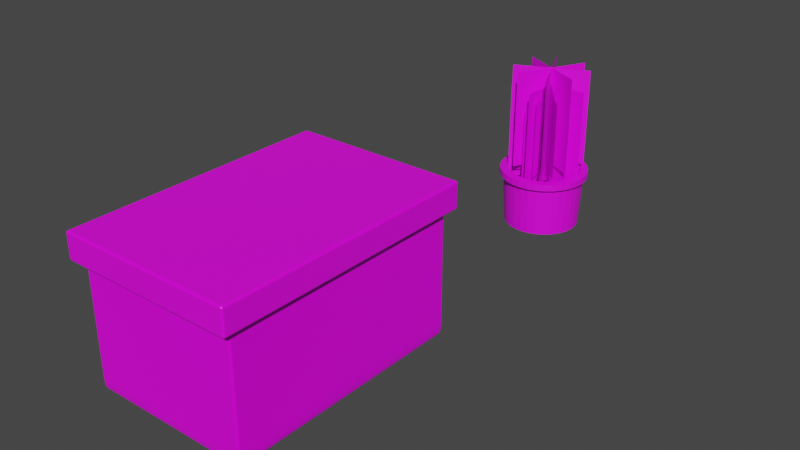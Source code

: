 # Source: Table.blend  (saved by Blender 2.92.15; exported with 4.5.12 LTS)
import bpy
from mathutils import Matrix  # noqa: F401  (used for matrix-valued properties, if any)

bpy.ops.wm.read_factory_settings(use_empty=True)
scene = bpy.context.scene
scene.name = 'Scene'

# ---- collections
col_collection = bpy.data.collections.new('Collection'); scene.collection.children.link(col_collection)

# ---- images (referenced by path relative to the original .blend; pixels are not part of the script)
import os
ASSET_DIR = os.environ.get("B2B_ASSET_DIR", "")  # directory of the original .blend (textures are referenced by path, not embedded)
HERE = os.path.dirname(os.path.abspath(__file__))  # packed textures are extracted next to this script under _unpacked/

def load_image(name, relpath, width, height, colorspace="sRGB"):
    """Load a texture the original file referenced (path relative to the .blend, or extracted next to this script)."""
    p = next((c for c in (os.path.join(HERE, relpath), os.path.join(ASSET_DIR, relpath)) if relpath and os.path.exists(c)), "")
    if p:
        img = bpy.data.images.load(p, check_existing=True)
        img.name = name
    else:  # same state as the original file: an image datablock whose file is absent (Cycles renders it pink)
        img = bpy.data.images.new(name, width, height)
        img.source = "FILE"
        img.filepath = "//" + (relpath or name)
    img.colorspace_settings.name = colorspace
    return img
img_table_jpg = load_image('table.jpg', 'table.jpg', 1024, 1024, 'sRGB')
img_bois_jpg = load_image('bois.jpg', 'bois.jpg', 1024, 1024, 'sRGB')
img_feuille_png = load_image('feuille.png', 'feuille.png', 1024, 1024, 'sRGB')

# ---- materials (node trees are filled in below, after node groups)
mat_material = bpy.data.materials.new('Material')
mat_material.alpha_threshold = 0.0
mat_material.use_transparent_shadow = False
mat_material.line_color = (0.0, 0.0, 0.0, 1.0)
mat_material_001 = bpy.data.materials.new('Material.001')
mat_material_001.alpha_threshold = 0.0
mat_material_001.use_transparent_shadow = False
mat_material_001.line_color = (0.0, 0.0, 0.0, 1.0)
mat_material_002 = bpy.data.materials.new('Material.002')
mat_material_002.surface_render_method = 'BLENDED'
mat_material_002.blend_method = 'BLEND'
mat_material_002.use_transparent_shadow = False
mat_material_003 = bpy.data.materials.new('Material.003')
mat_material_003.use_transparent_shadow = False

# ---- material node trees
mat_material.use_nodes = True; mat_material.node_tree.nodes.clear()
_N = mat_material.node_tree.nodes; _L = mat_material.node_tree.links
n0 = _N.new('ShaderNodeOutputMaterial'); n0.name = 'Material Output'; n0.location = (300, 300)
n1 = _N.new('ShaderNodeBsdfPrincipled'); n1.name = 'Principled BSDF'; n1.location = (10, 300)
n1.distribution = 'GGX'
n1.subsurface_method = 'BURLEY'
n1.inputs[2].default_value = 0.4
n1.inputs[3].default_value = 1.45
n1.inputs[27].default_value = (0.0, 0.0, 0.0, 1.0)
n1.inputs[28].default_value = 1.0
n2 = _N.new('ShaderNodeTexImage'); n2.name = 'Image Texture'; n2.location = (-280, 280)
n2.image = img_table_jpg
_L.new(n1.outputs[0], n0.inputs[0])
_L.new(n2.outputs[0], n1.inputs[0])
n0.is_active_output = True
mat_material_001.use_nodes = True; mat_material_001.node_tree.nodes.clear()
_N = mat_material_001.node_tree.nodes; _L = mat_material_001.node_tree.links
n0 = _N.new('ShaderNodeOutputMaterial'); n0.name = 'Material Output'; n0.location = (300, 300)
n1 = _N.new('ShaderNodeBsdfPrincipled'); n1.name = 'Principled BSDF'; n1.location = (10, 300)
n1.distribution = 'GGX'
n1.subsurface_method = 'BURLEY'
n1.inputs[2].default_value = 0.3541
n1.inputs[3].default_value = 1.45
n1.inputs[13].default_value = 0.3571
n1.inputs[27].default_value = (0.0, 0.0, 0.0, 1.0)
n1.inputs[28].default_value = 1.0
n2 = _N.new('ShaderNodeTexImage'); n2.name = 'Image Texture'; n2.location = (-280, 280)
n2.image = img_bois_jpg
_L.new(n1.outputs[0], n0.inputs[0])
_L.new(n2.outputs[0], n1.inputs[0])
n0.is_active_output = True
mat_material_002.use_nodes = True; mat_material_002.node_tree.nodes.clear()
_N = mat_material_002.node_tree.nodes; _L = mat_material_002.node_tree.links
n0 = _N.new('ShaderNodeTexImage'); n0.name = 'Image Texture'; n0.location = (-622, 107)
n0.image = img_feuille_png
n1 = _N.new('ShaderNodeBsdfTransparent'); n1.name = 'Transparent BSDF'; n1.location = (-136, 325)
n2 = _N.new('ShaderNodeBsdfPrincipled'); n2.name = 'Principled BSDF'; n2.location = (-40, 146)
n2.distribution = 'GGX'
n2.subsurface_method = 'BURLEY'
n2.inputs[3].default_value = 1.45
n2.inputs[27].default_value = (0.0, 0.0, 0.0, 1.0)
n2.inputs[28].default_value = 1.0
n3 = _N.new('ShaderNodeOutputMaterial'); n3.name = 'Material Output'; n3.location = (519, 216)
n4 = _N.new('ShaderNodeMixShader'); n4.name = 'Mix Shader'; n4.location = (133, 349)
_L.new(n0.outputs[0], n2.inputs[0])
_L.new(n0.outputs[1], n2.inputs[4])
_L.new(n1.outputs[0], n4.inputs[1])
_L.new(n2.outputs[0], n4.inputs[2])
_L.new(n4.outputs[0], n3.inputs[0])
_L.new(n0.outputs[1], n4.inputs[0])
n3.is_active_output = True
mat_material_003.use_nodes = True; mat_material_003.node_tree.nodes.clear()
_N = mat_material_003.node_tree.nodes; _L = mat_material_003.node_tree.links
n0 = _N.new('ShaderNodeBsdfPrincipled'); n0.name = 'Principled BSDF'; n0.location = (10, 300)
n0.distribution = 'GGX'
n0.subsurface_method = 'BURLEY'
n0.inputs[3].default_value = 1.45
n0.inputs[27].default_value = (0.0, 0.0, 0.0, 1.0)
n0.inputs[28].default_value = 1.0
n1 = _N.new('ShaderNodeOutputMaterial'); n1.name = 'Material Output'; n1.location = (300, 300)
n2 = _N.new('ShaderNodeTexImage'); n2.name = 'Image Texture'; n2.location = (-280, 280)
n2.image = img_bois_jpg
_L.new(n0.outputs[0], n1.inputs[0])
_L.new(n2.outputs[0], n0.inputs[0])
n1.is_active_output = True

# ---- world
world_world = bpy.data.worlds.new('World'); scene.world = world_world
world_world.use_nodes = True; world_world.node_tree.nodes.clear()
_N = world_world.node_tree.nodes; _L = world_world.node_tree.links
n0 = _N.new('ShaderNodeOutputWorld'); n0.name = 'World Output'; n0.location = (300, 300)
n1 = _N.new('ShaderNodeBackground'); n1.name = 'Background'; n1.location = (10, 300)
n1.inputs[0].default_value = (0.05088, 0.05088, 0.05088, 1.0)
_L.new(n1.outputs[0], n0.inputs[0])
n0.is_active_output = True
world_world.color = (0.05088, 0.05088, 0.05088)
world_world.use_sun_shadow = False
world_world.sun_shadow_jitter_overblur = 0.0

# ---- meshes
me_cube = bpy.data.meshes.new('Cube')
me_cube.from_pydata([(2.0, 3.0, 0.6), (2.0, 3.0, 0.0), (2.0, -3.0, 0.6), (2.0, -3.0, 0.0), (-2.0, 3.0, 0.6), (-2.0, 3.0, 0.0), (-2.0, -3.0, 0.6), (-2.0, -3.0, 0.0)], [], [(0, 4, 6, 2), (3, 2, 6, 7), (7, 6, 4, 5), (5, 1, 3, 7), (1, 0, 2, 3), (5, 4, 0, 1)])
_uv = me_cube.uv_layers.new(name='UVMap')
_uv.uv.foreach_set('vector', [0.02205, 0.8298, 0.02205, 0.4516, 0.5135, 0.4516, 0.5135, 0.8298, 0.5648, 0.8266, 0.5311, 0.8266, 0.5311, 0.4546, 0.5648, 0.4546, 0.5149, 0.8496, 0.5149, 0.8891, 0.02076, 0.8891, 0.02076, 0.8496, 0.02069, 0.4308, 0.02069, 0.05097, 0.5143, 0.05097, 0.5143, 0.4308, 0.0216, 0.9485, 0.0216, 0.9086, 0.5145, 0.9086, 0.5145, 0.9485, 0.6149, 0.8269, 0.5817, 0.8269, 0.5817, 0.4535, 0.6149, 0.4535])
me_cube.materials.append(mat_material)
me_cube.use_remesh_preserve_volume = False
me_cube.use_remesh_preserve_attributes = False
me_cube.use_mirror_vertex_groups = False
me_cube.update()
me_cube_001 = bpy.data.meshes.new('Cube.001')
me_cube_001.from_pydata([(2.0, 3.0, 0.6), (2.0, 3.0, 0.0), (2.0, -3.0, 0.6), (2.0, -3.0, 0.0), (-2.0, 3.0, 0.6), (-2.0, 3.0, 0.0), (-2.0, -3.0, 0.6), (-2.0, -3.0, 0.0)], [], [(0, 4, 6, 2), (3, 2, 6, 7), (7, 6, 4, 5), (5, 1, 3, 7), (1, 0, 2, 3), (5, 4, 0, 1)])
_uv = me_cube_001.uv_layers.new(name='UVMap')
_uv.uv.foreach_set('vector', [0.9248, 0.8895, 0.9248, 0.8485, 0.9781, 0.8485, 0.9781, 0.8895, 0.9495, 0.8296, 0.5491, 0.8296, 0.5491, 0.4528, 0.9495, 0.4528, 0.5149, 0.05347, 0.5149, 0.4288, 0.02076, 0.4288, 0.02076, 0.05347, 0.5108, 0.9117, 0.5108, 0.9425, 0.02422, 0.9425, 0.02422, 0.9117, 0.0216, 0.8301, 0.0216, 0.4519, 0.5145, 0.4519, 0.5145, 0.8301, 0.9515, 0.4276, 0.55, 0.4276, 0.55, 0.04871, 0.9515, 0.04871])
me_cube_001.materials.append(mat_material_001)
me_cube_001.use_remesh_preserve_volume = False
me_cube_001.use_remesh_preserve_attributes = False
me_cube_001.use_mirror_vertex_groups = False
me_cube_001.update()
me_plane = bpy.data.meshes.new('Plane')
me_plane.from_pydata([(-0.74, -1.0, -1.963e-08), (-0.74, 1.0, 1.314e-07), (-3.336, -1.0, 1.763e-07), (-3.336, 1.0, 3.273e-07), (-0.74, -1.788e-07, 1.0), (-0.74, 1.788e-07, -1.0), (-3.336, -1.788e-07, 1.0), (-3.336, 1.788e-07, -1.0), (-0.74, -0.7857, 0.6187), (-0.74, 0.7857, -0.6187), (-3.336, -0.7857, 0.6187), (-3.336, 0.7857, -0.6187), (-0.74, 0.6187, 0.7857), (-0.74, -0.6187, -0.7857), (-3.336, 0.6187, 0.7857), (-3.336, -0.6187, -0.7857), (-1.19, -0.9054, 0.4247), (-1.19, 0.9054, -0.4247), (-3.786, -0.9054, 0.4247), (-3.786, 0.9054, -0.4247), (-1.19, 0.4247, 0.9054), (-1.19, -0.4247, -0.9054), (-3.786, 0.4247, 0.9054), (-3.786, -0.4247, -0.9054), (-1.19, -0.4486, 0.8938), (-1.19, 0.4486, -0.8937), (-3.786, -0.4486, 0.8938), (-3.786, 0.4486, -0.8937), (-1.19, 0.8937, 0.4486), (-1.19, -0.8937, -0.4486), (-3.786, 0.8937, 0.4486), (-3.786, -0.8937, -0.4486)], [], [(0, 1, 3, 2), (4, 5, 7, 6), (8, 9, 11, 10), (12, 13, 15, 14), (16, 17, 19, 18), (20, 21, 23, 22), (24, 25, 27, 26), (28, 29, 31, 30)])
_uv = me_plane.uv_layers.new(name='UVMap')
_uv.uv.foreach_set('vector', [0.0, 0.0, 1.0, 0.0, 1.0, 1.0, 0.0, 1.0, 0.0, 0.0, 1.0, 0.0, 1.0, 1.0, 0.0, 1.0, 0.0, 0.0, 1.0, 0.0, 1.0, 1.0, 0.0, 1.0, 0.0, 0.0, 1.0, 0.0, 1.0, 1.0, 0.0, 1.0, 0.0, 0.0, 1.0, 0.0, 1.0, 1.0, 0.0, 1.0, 0.0, 0.0, 1.0, 0.0, 1.0, 1.0, 0.0, 1.0, 0.0, 0.0, 1.0, 0.0, 1.0, 1.0, 0.0, 1.0, 0.0, 0.0, 1.0, 0.0, 1.0, 1.0, 0.0, 1.0])
me_plane.materials.append(mat_material_002)
me_plane.use_remesh_fix_poles = True
me_plane.use_remesh_preserve_attributes = False
me_plane.use_mirror_vertex_groups = False
me_plane.update()
me_plane_001 = bpy.data.meshes.new('Plane.001')
me_plane_001.from_pydata([(-0.74, -1.0, -1.963e-08), (-0.74, 1.0, 1.314e-07), (-3.336, -1.0, 1.763e-07), (-3.336, 1.0, 3.273e-07), (-0.74, -1.788e-07, 1.0), (-0.74, 1.788e-07, -1.0), (-3.336, -1.788e-07, 1.0), (-3.336, 1.788e-07, -1.0), (-0.74, -0.7857, 0.6187), (-0.74, 0.7857, -0.6187), (-3.336, -0.7857, 0.6187), (-3.336, 0.7857, -0.6187), (-0.74, 0.6187, 0.7857), (-0.74, -0.6187, -0.7857), (-3.336, 0.6187, 0.7857), (-3.336, -0.6187, -0.7857), (-1.19, -0.9054, 0.4247), (-1.19, 0.9054, -0.4247), (-3.786, -0.9054, 0.4247), (-3.786, 0.9054, -0.4247), (-1.19, 0.4247, 0.9054), (-1.19, -0.4247, -0.9054), (-3.786, 0.4247, 0.9054), (-3.786, -0.4247, -0.9054), (-1.19, -0.4486, 0.8938), (-1.19, 0.4486, -0.8937), (-3.786, -0.4486, 0.8938), (-3.786, 0.4486, -0.8937), (-1.19, 0.8937, 0.4486), (-1.19, -0.8937, -0.4486), (-3.786, 0.8937, 0.4486), (-3.786, -0.8937, -0.4486)], [], [(0, 1, 3, 2), (4, 5, 7, 6), (8, 9, 11, 10), (12, 13, 15, 14), (16, 17, 19, 18), (20, 21, 23, 22), (24, 25, 27, 26), (28, 29, 31, 30)])
_uv = me_plane_001.uv_layers.new(name='UVMap')
_uv.uv.foreach_set('vector', [0.0, 0.0, 1.0, 0.0, 1.0, 1.0, 0.0, 1.0, 0.0, 0.0, 1.0, 0.0, 1.0, 1.0, 0.0, 1.0, 0.0, 0.0, 1.0, 0.0, 1.0, 1.0, 0.0, 1.0, 0.0, 0.0, 1.0, 0.0, 1.0, 1.0, 0.0, 1.0, 0.0, 0.0, 1.0, 0.0, 1.0, 1.0, 0.0, 1.0, 0.0, 0.0, 1.0, 0.0, 1.0, 1.0, 0.0, 1.0, 0.0, 0.0, 1.0, 0.0, 1.0, 1.0, 0.0, 1.0, 0.0, 0.0, 1.0, 0.0, 1.0, 1.0, 0.0, 1.0])
me_plane_001.materials.append(mat_material_002)
me_plane_001.use_remesh_fix_poles = True
me_plane_001.use_remesh_preserve_attributes = False
me_plane_001.use_mirror_vertex_groups = False
me_plane_001.update()
me_cylinder = bpy.data.meshes.new('Cylinder')
me_cylinder.from_pydata([(0.0, 1.0, -1.0), (-9.031e-09, 1.076, 1.0), (0.1951, 0.9808, -1.0), (0.2099, 1.055, 1.0), (0.3827, 0.9239, -1.0), (0.4118, 0.9941, 1.0), (0.5556, 0.8315, -1.0), (0.5978, 0.8947, 1.0), (0.7071, 0.7071, -1.0), (0.7609, 0.7609, 1.0), (0.8315, 0.5556, -1.0), (0.8947, 0.5978, 1.0), (0.9239, 0.3827, -1.0), (0.9941, 0.4118, 1.0), (0.9808, 0.1951, -1.0), (1.055, 0.2099, 1.0), (1.0, 7.55e-08, -1.0), (1.076, 1.538e-07, 1.0), (0.9808, -0.1951, -1.0), (1.055, -0.2099, 1.0), (0.9239, -0.3827, -1.0), (0.9941, -0.4118, 1.0), (0.8315, -0.5556, -1.0), (0.8947, -0.5978, 1.0), (0.7071, -0.7071, -1.0), (0.7609, -0.7609, 1.0), (0.5556, -0.8315, -1.0), (0.5978, -0.8947, 1.0), (0.3827, -0.9239, -1.0), (0.4118, -0.9941, 1.0), (0.1951, -0.9808, -1.0), (0.2099, -1.055, 1.0), (-3.258e-07, -1.0, -1.0), (-3.597e-07, -1.076, 1.0), (-0.1951, -0.9808, -1.0), (-0.2099, -1.055, 1.0), (-0.3827, -0.9239, -1.0), (-0.4118, -0.9941, 1.0), (-0.5556, -0.8315, -1.0), (-0.5978, -0.8947, 1.0), (-0.7071, -0.7071, -1.0), (-0.7609, -0.7609, 1.0), (-0.8315, -0.5556, -1.0), (-0.8947, -0.5978, 1.0), (-0.9239, -0.3827, -1.0), (-0.9941, -0.4118, 1.0), (-0.9808, -0.1951, -1.0), (-1.055, -0.2099, 1.0), (-1.0, 9.656e-07, -1.0), (-1.076, 1.112e-06, 1.0), (-0.9808, 0.1951, -1.0), (-1.055, 0.2099, 1.0), (-0.9239, 0.3827, -1.0), (-0.9941, 0.4118, 1.0), (-0.8315, 0.5556, -1.0), (-0.8947, 0.5978, 1.0), (-0.7071, 0.7071, -1.0), (-0.7609, 0.7609, 1.0), (-0.5556, 0.8315, -1.0), (-0.5978, 0.8947, 1.0), (-0.3827, 0.9239, -1.0), (-0.4118, 0.9941, 1.0), (-0.1951, 0.9808, -1.0), (-0.2099, 1.055, 1.0), (-2.532e-08, 1.175, 1.0), (0.2291, 1.152, 1.0), (0.4495, 1.085, 1.0), (0.6525, 0.9766, 1.0), (0.8305, 0.8305, 1.0), (0.9766, 0.6525, 1.0), (1.085, 0.4495, 1.0), (1.152, 0.2291, 1.0), (1.175, 1.678e-07, 1.0), (1.152, -0.2291, 1.0), (1.085, -0.4495, 1.0), (0.9766, -0.6525, 1.0), (0.8305, -0.8305, 1.0), (0.6525, -0.9766, 1.0), (0.4495, -1.085, 1.0), (0.2291, -1.152, 1.0), (-4.08e-07, -1.175, 1.0), (-0.2291, -1.152, 1.0), (-0.4495, -1.085, 1.0), (-0.6525, -0.9766, 1.0), (-0.8305, -0.8305, 1.0), (-0.9766, -0.6525, 1.0), (-1.085, -0.4495, 1.0), (-1.152, -0.2291, 1.0), (-1.175, 1.213e-06, 1.0), (-1.152, 0.2291, 1.0), (-1.085, 0.4495, 1.0), (-0.9766, 0.6525, 1.0), (-0.8305, 0.8305, 1.0), (-0.6525, 0.9766, 1.0), (-0.4495, 1.085, 1.0), (-0.2291, 1.152, 1.0), (-1.633e-08, 1.175, 1.259), (0.2291, 1.152, 1.259), (0.4495, 1.085, 1.259), (0.6525, 0.9766, 1.259), (0.8305, 0.8305, 1.259), (0.9766, 0.6525, 1.259), (1.085, 0.4495, 1.259), (1.152, 0.2291, 1.259), (1.175, 1.678e-07, 1.259), (1.152, -0.2291, 1.259), (1.085, -0.4495, 1.259), (0.9766, -0.6525, 1.259), (0.8305, -0.8305, 1.259), (0.6525, -0.9766, 1.259), (0.4495, -1.085, 1.259), (0.2291, -1.152, 1.259), (-3.99e-07, -1.175, 1.259), (-0.2291, -1.152, 1.259), (-0.4495, -1.085, 1.259), (-0.6525, -0.9766, 1.259), (-0.8305, -0.8305, 1.259), (-0.9766, -0.6525, 1.259), (-1.085, -0.4495, 1.259), (-1.152, -0.2291, 1.259), (-1.175, 1.213e-06, 1.259), (-1.152, 0.2291, 1.259), (-1.085, 0.4495, 1.259), (-0.9766, 0.6525, 1.259), (-0.8305, 0.8305, 1.259), (-0.6525, 0.9766, 1.259), (-0.4495, 1.085, 1.259), (-0.2291, 1.152, 1.259), (1.207e-08, 0.9457, 1.259), (0.1845, 0.9275, 1.259), (0.3619, 0.8737, 1.259), (0.5254, 0.7863, 1.259), (0.6687, 0.6687, 1.259), (0.7863, 0.5254, 1.259), (0.8737, 0.3619, 1.259), (0.9275, 0.1845, 1.259), (0.9457, -5.064e-08, 1.259), (0.9275, -0.1845, 1.259), (0.8737, -0.3619, 1.259), (0.7863, -0.5254, 1.259), (0.6687, -0.6687, 1.259), (0.5254, -0.7863, 1.259), (0.3619, -0.8737, 1.259), (0.1845, -0.9275, 1.259), (-2.961e-07, -0.9457, 1.259), (-0.1845, -0.9275, 1.259), (-0.3619, -0.8737, 1.259), (-0.5254, -0.7863, 1.259), (-0.6687, -0.6687, 1.259), (-0.7863, -0.5254, 1.259), (-0.8737, -0.3619, 1.259), (-0.9275, -0.1845, 1.259), (-0.9457, 7.911e-07, 1.259), (-0.9275, 0.1845, 1.259), (-0.8737, 0.3619, 1.259), (-0.7863, 0.5254, 1.259), (-0.6687, 0.6687, 1.259), (-0.5254, 0.7863, 1.259), (-0.3619, 0.8737, 1.259), (-0.1845, 0.9275, 1.259), (6.315e-08, 0.9457, 0.3478), (0.1845, 0.9275, 0.3478), (0.3619, 0.8737, 0.3478), (0.5254, 0.7863, 0.3478), (0.6687, 0.6687, 0.3478), (0.7863, 0.5254, 0.3478), (0.8737, 0.3619, 0.3478), (0.9275, 0.1845, 0.3478), (0.9457, -5.064e-08, 0.3478), (0.9275, -0.1845, 0.3478), (0.8737, -0.3619, 0.3478), (0.7863, -0.5254, 0.3478), (0.6687, -0.6687, 0.3478), (0.5254, -0.7863, 0.3478), (0.3619, -0.8737, 0.3478), (0.1845, -0.9275, 0.3478), (-2.45e-07, -0.9457, 0.3478), (-0.1845, -0.9275, 0.3478), (-0.3619, -0.8737, 0.3478), (-0.5254, -0.7863, 0.3478), (-0.6687, -0.6687, 0.3478), (-0.7863, -0.5254, 0.3478), (-0.8737, -0.3619, 0.3478), (-0.9275, -0.1845, 0.3478), (-0.9457, 7.911e-07, 0.3478), (-0.9275, 0.1845, 0.3478), (-0.8737, 0.3619, 0.3478), (-0.7863, 0.5254, 0.3478), (-0.6687, 0.6687, 0.3478), (-0.5254, 0.7863, 0.3478), (-0.3619, 0.8737, 0.3478), (-0.1845, 0.9275, 0.3478)], [], [(0, 1, 3, 2), (2, 3, 5, 4), (4, 5, 7, 6), (6, 7, 9, 8), (8, 9, 11, 10), (10, 11, 13, 12), (12, 13, 15, 14), (14, 15, 17, 16), (16, 17, 19, 18), (18, 19, 21, 20), (20, 21, 23, 22), (22, 23, 25, 24), (24, 25, 27, 26), (26, 27, 29, 28), (28, 29, 31, 30), (30, 31, 33, 32), (32, 33, 35, 34), (34, 35, 37, 36), (36, 37, 39, 38), (38, 39, 41, 40), (40, 41, 43, 42), (42, 43, 45, 44), (44, 45, 47, 46), (46, 47, 49, 48), (48, 49, 51, 50), (50, 51, 53, 52), (52, 53, 55, 54), (54, 55, 57, 56), (56, 57, 59, 58), (58, 59, 61, 60), (9, 7, 67, 68), (60, 61, 63, 62), (62, 63, 1, 0), (0, 2, 4, 6, 8, 10, 12, 14, 16, 18, 20, 22, 24, 26, 28, 30, 32, 34, 36, 38, 40, 42, 44, 46, 48, 50, 52, 54, 56, 58, 60, 62), (87, 86, 118, 119), (27, 25, 76, 77), (45, 43, 85, 86), (63, 61, 94, 95), (19, 17, 72, 73), (37, 35, 81, 82), (55, 53, 90, 91), (11, 9, 68, 69), (29, 27, 77, 78), (47, 45, 86, 87), (3, 1, 64, 65), (1, 63, 95, 64), (21, 19, 73, 74), (39, 37, 82, 83), (57, 55, 91, 92), (13, 11, 69, 70), (31, 29, 78, 79), (49, 47, 87, 88), (5, 3, 65, 66), (23, 21, 74, 75), (41, 39, 83, 84), (59, 57, 92, 93), (15, 13, 70, 71), (33, 31, 79, 80), (51, 49, 88, 89), (7, 5, 66, 67), (25, 23, 75, 76), (43, 41, 84, 85), (61, 59, 93, 94), (17, 15, 71, 72), (35, 33, 80, 81), (53, 51, 89, 90), (122, 121, 153, 154), (74, 73, 105, 106), (88, 87, 119, 120), (75, 74, 106, 107), (89, 88, 120, 121), (76, 75, 107, 108), (90, 89, 121, 122), (77, 76, 108, 109), (91, 90, 122, 123), (78, 77, 109, 110), (65, 64, 96, 97), (92, 91, 123, 124), (79, 78, 110, 111), (66, 65, 97, 98), (93, 92, 124, 125), (80, 79, 111, 112), (67, 66, 98, 99), (94, 93, 125, 126), (81, 80, 112, 113), (68, 67, 99, 100), (95, 94, 126, 127), (82, 81, 113, 114), (69, 68, 100, 101), (64, 95, 127, 96), (83, 82, 114, 115), (70, 69, 101, 102), (84, 83, 115, 116), (71, 70, 102, 103), (85, 84, 116, 117), (72, 71, 103, 104), (86, 85, 117, 118), (73, 72, 104, 105), (157, 156, 188, 189), (109, 108, 140, 141), (123, 122, 154, 155), (110, 109, 141, 142), (97, 96, 128, 129), (124, 123, 155, 156), (111, 110, 142, 143), (98, 97, 129, 130), (125, 124, 156, 157), (112, 111, 143, 144), (99, 98, 130, 131), (126, 125, 157, 158), (113, 112, 144, 145), (100, 99, 131, 132), (127, 126, 158, 159), (114, 113, 145, 146), (101, 100, 132, 133), (96, 127, 159, 128), (115, 114, 146, 147), (102, 101, 133, 134), (116, 115, 147, 148), (103, 102, 134, 135), (117, 116, 148, 149), (104, 103, 135, 136), (118, 117, 149, 150), (105, 104, 136, 137), (119, 118, 150, 151), (106, 105, 137, 138), (120, 119, 151, 152), (107, 106, 138, 139), (121, 120, 152, 153), (108, 107, 139, 140), (161, 160, 191, 190, 189, 188, 187, 186, 185, 184, 183, 182, 181, 180, 179, 178, 177, 176, 175, 174, 173, 172, 171, 170, 169, 168, 167, 166, 165, 164, 163, 162), (144, 143, 175, 176), (131, 130, 162, 163), (158, 157, 189, 190), (145, 144, 176, 177), (132, 131, 163, 164), (159, 158, 190, 191), (146, 145, 177, 178), (133, 132, 164, 165), (128, 159, 191, 160), (147, 146, 178, 179), (134, 133, 165, 166), (148, 147, 179, 180), (135, 134, 166, 167), (149, 148, 180, 181), (136, 135, 167, 168), (150, 149, 181, 182), (137, 136, 168, 169), (151, 150, 182, 183), (138, 137, 169, 170), (152, 151, 183, 184), (139, 138, 170, 171), (153, 152, 184, 185), (140, 139, 171, 172), (154, 153, 185, 186), (141, 140, 172, 173), (155, 154, 186, 187), (142, 141, 173, 174), (129, 128, 160, 161), (156, 155, 187, 188), (143, 142, 174, 175), (130, 129, 161, 162)])
_uv = me_cylinder.uv_layers.new(name='UVMap')
_uv.uv.foreach_set('vector', [0.5114, 0.5318, 0.5114, 0.775, 0.4962, 0.775, 0.4962, 0.5318, 0.4962, 0.5318, 0.4962, 0.775, 0.481, 0.775, 0.481, 0.5318, 0.481, 0.5318, 0.481, 0.775, 0.4658, 0.775, 0.4658, 0.5318, 0.4658, 0.5318, 0.4658, 0.775, 0.4506, 0.775, 0.4506, 0.5318, 0.4506, 0.5318, 0.4506, 0.775, 0.4354, 0.775, 0.4354, 0.5318, 0.4354, 0.5318, 0.4354, 0.775, 0.4202, 0.775, 0.4202, 0.5318, 0.4202, 0.5318, 0.4202, 0.775, 0.405, 0.775, 0.405, 0.5318, 0.405, 0.5318, 0.405, 0.775, 0.3898, 0.775, 0.3898, 0.5318, 0.3898, 0.5318, 0.3898, 0.775, 0.3746, 0.775, 0.3746, 0.5318, 0.3746, 0.5318, 0.3746, 0.775, 0.3594, 0.775, 0.3594, 0.5318, 0.3594, 0.5318, 0.3594, 0.775, 0.3442, 0.775, 0.3442, 0.5318, 0.3442, 0.5318, 0.3442, 0.775, 0.329, 0.775, 0.329, 0.5318, 0.329, 0.5318, 0.329, 0.775, 0.3138, 0.775, 0.3138, 0.5318, 0.3138, 0.5318, 0.3138, 0.775, 0.2986, 0.775, 0.2986, 0.5318, 0.2986, 0.5318, 0.2986, 0.775, 0.2834, 0.775, 0.2834, 0.5318, 0.2834, 0.5318, 0.2834, 0.775, 0.2682, 0.775, 0.2682, 0.5318, 0.2682, 0.5318, 0.2682, 0.775, 0.253, 0.775, 0.253, 0.5318, 0.253, 0.5318, 0.253, 0.775, 0.2378, 0.775, 0.2378, 0.5318, 0.2378, 0.5318, 0.2378, 0.775, 0.2226, 0.775, 0.2226, 0.5318, 0.2226, 0.5318, 0.2226, 0.775, 0.2074, 0.775, 0.2074, 0.5318, 0.2074, 0.5318, 0.2074, 0.775, 0.1922, 0.775, 0.1922, 0.5318, 0.1922, 0.5318, 0.1922, 0.775, 0.177, 0.775, 0.177, 0.5318, 0.177, 0.5318, 0.177, 0.775, 0.1618, 0.775, 0.1618, 0.5318, 0.1618, 0.5318, 0.1618, 0.775, 0.1466, 0.775, 0.1466, 0.5318, 0.1466, 0.5318, 0.1466, 0.775, 0.1314, 0.775, 0.1314, 0.5318, 0.1314, 0.5318, 0.1314, 0.775, 0.1162, 0.775, 0.1162, 0.5318, 0.1162, 0.5318, 0.1162, 0.775, 0.101, 0.775, 0.101, 0.5318, 0.101, 0.5318, 0.101, 0.775, 0.08584, 0.775, 0.08584, 0.5318, 0.08584, 0.5318, 0.08584, 0.775, 0.07064, 0.775, 0.07064, 0.5318, 0.07064, 0.5318, 0.07064, 0.775, 0.05544, 0.775, 0.05544, 0.5318, 0.4506, 0.775, 0.4658, 0.775, 0.4658, 0.775, 0.4506, 0.775, 0.05544, 0.5318, 0.05544, 0.775, 0.04024, 0.775, 0.04024, 0.5318, 0.04024, 0.5318, 0.04024, 0.775, 0.02504, 0.775, 0.02504, 0.5318, 0.7511, 0.3787, 0.7757, 0.3762, 0.7994, 0.3691, 0.8213, 0.3574, 0.8404, 0.3417, 0.8561, 0.3225, 0.8678, 0.3007, 0.875, 0.277, 0.8774, 0.2524, 0.875, 0.2278, 0.8678, 0.2041, 0.8561, 0.1822, 0.8404, 0.1631, 0.8213, 0.1474, 0.7994, 0.1357, 0.7757, 0.1285, 0.7511, 0.1261, 0.7265, 0.1285, 0.7028, 0.1357, 0.681, 0.1474, 0.6618, 0.1631, 0.6461, 0.1822, 0.6345, 0.2041, 0.6273, 0.2278, 0.6248, 0.2524, 0.6273, 0.277, 0.6345, 0.3007, 0.6461, 0.3225, 0.6618, 0.3417, 0.681, 0.3574, 0.7028, 0.3691, 0.7265, 0.3762, 0.1618, 0.775, 0.177, 0.775, 0.177, 0.775, 0.1618, 0.775, 0.3138, 0.775, 0.329, 0.775, 0.329, 0.775, 0.3138, 0.775, 0.177, 0.775, 0.1922, 0.775, 0.1922, 0.775, 0.177, 0.775, 0.04024, 0.775, 0.05544, 0.775, 0.05544, 0.775, 0.04024, 0.775, 0.3746, 0.775, 0.3898, 0.775, 0.3898, 0.775, 0.3746, 0.775, 0.2378, 0.775, 0.253, 0.775, 0.253, 0.775, 0.2378, 0.775, 0.101, 0.775, 0.1162, 0.775, 0.1162, 0.775, 0.101, 0.775, 0.4354, 0.775, 0.4506, 0.775, 0.4506, 0.775, 0.4354, 0.775, 0.2986, 0.775, 0.3138, 0.775, 0.3138, 0.775, 0.2986, 0.775, 0.1618, 0.775, 0.177, 0.775, 0.177, 0.775, 0.1618, 0.775, 0.4962, 0.775, 0.5114, 0.775, 0.5114, 0.775, 0.4962, 0.775, 0.02504, 0.775, 0.04024, 0.775, 0.04024, 0.775, 0.02504, 0.775, 0.3594, 0.775, 0.3746, 0.775, 0.3746, 0.775, 0.3594, 0.775, 0.2226, 0.775, 0.2378, 0.775, 0.2378, 0.775, 0.2226, 0.775, 0.08584, 0.775, 0.101, 0.775, 0.101, 0.775, 0.08584, 0.775, 0.4202, 0.775, 0.4354, 0.775, 0.4354, 0.775, 0.4202, 0.775, 0.2834, 0.775, 0.2986, 0.775, 0.2986, 0.775, 0.2834, 0.775, 0.1466, 0.775, 0.1618, 0.775, 0.1618, 0.775, 0.1466, 0.775, 0.481, 0.775, 0.4962, 0.775, 0.4962, 0.775, 0.481, 0.775, 0.3442, 0.775, 0.3594, 0.775, 0.3594, 0.775, 0.3442, 0.775, 0.2074, 0.775, 0.2226, 0.775, 0.2226, 0.775, 0.2074, 0.775, 0.07064, 0.775, 0.08584, 0.775, 0.08584, 0.775, 0.07064, 0.775, 0.405, 0.775, 0.4202, 0.775, 0.4202, 0.775, 0.405, 0.775, 0.2682, 0.775, 0.2834, 0.775, 0.2834, 0.775, 0.2682, 0.775, 0.1314, 0.775, 0.1466, 0.775, 0.1466, 0.775, 0.1314, 0.775, 0.4658, 0.775, 0.481, 0.775, 0.481, 0.775, 0.4658, 0.775, 0.329, 0.775, 0.3442, 0.775, 0.3442, 0.775, 0.329, 0.775, 0.1922, 0.775, 0.2074, 0.775, 0.2074, 0.775, 0.1922, 0.775, 0.05544, 0.775, 0.07064, 0.775, 0.07064, 0.775, 0.05544, 0.775, 0.3898, 0.775, 0.405, 0.775, 0.405, 0.775, 0.3898, 0.775, 0.253, 0.775, 0.2682, 0.775, 0.2682, 0.775, 0.253, 0.775, 0.1162, 0.775, 0.1314, 0.775, 0.1314, 0.775, 0.1162, 0.775, 0.1162, 0.775, 0.1314, 0.775, 0.1314, 0.775, 0.1162, 0.775, 0.3594, 0.775, 0.3746, 0.775, 0.3746, 0.775, 0.3594, 0.775, 0.1466, 0.775, 0.1618, 0.775, 0.1618, 0.775, 0.1466, 0.775, 0.3442, 0.775, 0.3594, 0.775, 0.3594, 0.775, 0.3442, 0.775, 0.1314, 0.775, 0.1466, 0.775, 0.1466, 0.775, 0.1314, 0.775, 0.329, 0.775, 0.3442, 0.775, 0.3442, 0.775, 0.329, 0.775, 0.1162, 0.775, 0.1314, 0.775, 0.1314, 0.775, 0.1162, 0.775, 0.3138, 0.775, 0.329, 0.775, 0.329, 0.775, 0.3138, 0.775, 0.101, 0.775, 0.1162, 0.775, 0.1162, 0.775, 0.101, 0.775, 0.2986, 0.775, 0.3138, 0.775, 0.3138, 0.775, 0.2986, 0.775, 0.4962, 0.775, 0.5114, 0.775, 0.5114, 0.775, 0.4962, 0.775, 0.08584, 0.775, 0.101, 0.775, 0.101, 0.775, 0.08584, 0.775, 0.2834, 0.775, 0.2986, 0.775, 0.2986, 0.775, 0.2834, 0.775, 0.481, 0.775, 0.4962, 0.775, 0.4962, 0.775, 0.481, 0.775, 0.07064, 0.775, 0.08584, 0.775, 0.08584, 0.775, 0.07064, 0.775, 0.2682, 0.775, 0.2834, 0.775, 0.2834, 0.775, 0.2682, 0.775, 0.4658, 0.775, 0.481, 0.775, 0.481, 0.775, 0.4658, 0.775, 0.05544, 0.775, 0.07064, 0.775, 0.07064, 0.775, 0.05544, 0.775, 0.253, 0.775, 0.2682, 0.775, 0.2682, 0.775, 0.253, 0.775, 0.4506, 0.775, 0.4658, 0.775, 0.4658, 0.775, 0.4506, 0.775, 0.04024, 0.775, 0.05544, 0.775, 0.05544, 0.775, 0.04024, 0.775, 0.2378, 0.775, 0.253, 0.775, 0.253, 0.775, 0.2378, 0.775, 0.4354, 0.775, 0.4506, 0.775, 0.4506, 0.775, 0.4354, 0.775, 0.02504, 0.775, 0.04024, 0.775, 0.04024, 0.775, 0.02504, 0.775, 0.2226, 0.775, 0.2378, 0.775, 0.2378, 0.775, 0.2226, 0.775, 0.4202, 0.775, 0.4354, 0.775, 0.4354, 0.775, 0.4202, 0.775, 0.2074, 0.775, 0.2226, 0.775, 0.2226, 0.775, 0.2074, 0.775, 0.405, 0.775, 0.4202, 0.775, 0.4202, 0.775, 0.405, 0.775, 0.1922, 0.775, 0.2074, 0.775, 0.2074, 0.775, 0.1922, 0.775, 0.3898, 0.775, 0.405, 0.775, 0.405, 0.775, 0.3898, 0.775, 0.177, 0.775, 0.1922, 0.775, 0.1922, 0.775, 0.177, 0.775, 0.3746, 0.775, 0.3898, 0.775, 0.3898, 0.775, 0.3746, 0.775, 0.07064, 0.775, 0.08584, 0.775, 0.08584, 0.775, 0.07064, 0.775, 0.3138, 0.775, 0.329, 0.775, 0.329, 0.775, 0.3138, 0.775, 0.101, 0.775, 0.1162, 0.775, 0.1162, 0.775, 0.101, 0.775, 0.2986, 0.775, 0.3138, 0.775, 0.3138, 0.775, 0.2986, 0.775, 0.4962, 0.775, 0.5114, 0.775, 0.5114, 0.775, 0.4962, 0.775, 0.08584, 0.775, 0.101, 0.775, 0.101, 0.775, 0.08584, 0.775, 0.2834, 0.775, 0.2986, 0.775, 0.2986, 0.775, 0.2834, 0.775, 0.481, 0.775, 0.4962, 0.775, 0.4962, 0.775, 0.481, 0.775, 0.07064, 0.775, 0.08584, 0.775, 0.08584, 0.775, 0.07064, 0.775, 0.2682, 0.775, 0.2834, 0.775, 0.2834, 0.775, 0.2682, 0.775, 0.4658, 0.775, 0.481, 0.775, 0.481, 0.775, 0.4658, 0.775, 0.05544, 0.775, 0.07064, 0.775, 0.07064, 0.775, 0.05544, 0.775, 0.253, 0.775, 0.2682, 0.775, 0.2682, 0.775, 0.253, 0.775, 0.4506, 0.775, 0.4658, 0.775, 0.4658, 0.775, 0.4506, 0.775, 0.04024, 0.775, 0.05544, 0.775, 0.05544, 0.775, 0.04024, 0.775, 0.2378, 0.775, 0.253, 0.775, 0.253, 0.775, 0.2378, 0.775, 0.4354, 0.775, 0.4506, 0.775, 0.4506, 0.775, 0.4354, 0.775, 0.02504, 0.775, 0.04024, 0.775, 0.04024, 0.775, 0.02504, 0.775, 0.2226, 0.775, 0.2378, 0.775, 0.2378, 0.775, 0.2226, 0.775, 0.4202, 0.775, 0.4354, 0.775, 0.4354, 0.775, 0.4202, 0.775, 0.2074, 0.775, 0.2226, 0.775, 0.2226, 0.775, 0.2074, 0.775, 0.405, 0.775, 0.4202, 0.775, 0.4202, 0.775, 0.405, 0.775, 0.1922, 0.775, 0.2074, 0.775, 0.2074, 0.775, 0.1922, 0.775, 0.3898, 0.775, 0.405, 0.775, 0.405, 0.775, 0.3898, 0.775, 0.177, 0.775, 0.1922, 0.775, 0.1922, 0.775, 0.177, 0.775, 0.3746, 0.775, 0.3898, 0.775, 0.3898, 0.775, 0.3746, 0.775, 0.1618, 0.775, 0.177, 0.775, 0.177, 0.775, 0.1618, 0.775, 0.3594, 0.775, 0.3746, 0.775, 0.3746, 0.775, 0.3594, 0.775, 0.1466, 0.775, 0.1618, 0.775, 0.1618, 0.775, 0.1466, 0.775, 0.3442, 0.775, 0.3594, 0.775, 0.3594, 0.775, 0.3442, 0.775, 0.1314, 0.775, 0.1466, 0.775, 0.1466, 0.775, 0.1314, 0.775, 0.329, 0.775, 0.3442, 0.775, 0.3442, 0.775, 0.329, 0.775, 0.1952, 0.3616, 0.1706, 0.364, 0.1459, 0.3616, 0.1223, 0.3544, 0.1004, 0.3427, 0.08129, 0.327, 0.06558, 0.3079, 0.05391, 0.2861, 0.04673, 0.2624, 0.0443, 0.2377, 0.04673, 0.2131, 0.05391, 0.1894, 0.06558, 0.1676, 0.08129, 0.1485, 0.1004, 0.1328, 0.1223, 0.1211, 0.1459, 0.1139, 0.1706, 0.1115, 0.1952, 0.1139, 0.2189, 0.1211, 0.2407, 0.1328, 0.2599, 0.1485, 0.2756, 0.1676, 0.2872, 0.1894, 0.2944, 0.2131, 0.2968, 0.2377, 0.2944, 0.2624, 0.2872, 0.2861, 0.2756, 0.3079, 0.2599, 0.327, 0.2407, 0.3427, 0.2189, 0.3544, 0.2682, 0.775, 0.2834, 0.775, 0.2834, 0.775, 0.2682, 0.775, 0.4658, 0.775, 0.481, 0.775, 0.481, 0.775, 0.4658, 0.775, 0.05544, 0.775, 0.07064, 0.775, 0.07064, 0.775, 0.05544, 0.775, 0.253, 0.775, 0.2682, 0.775, 0.2682, 0.775, 0.253, 0.775, 0.4506, 0.775, 0.4658, 0.775, 0.4658, 0.775, 0.4506, 0.775, 0.04024, 0.775, 0.05544, 0.775, 0.05544, 0.775, 0.04024, 0.775, 0.2378, 0.775, 0.253, 0.775, 0.253, 0.775, 0.2378, 0.775, 0.4354, 0.775, 0.4506, 0.775, 0.4506, 0.775, 0.4354, 0.775, 0.02504, 0.775, 0.04024, 0.775, 0.04024, 0.775, 0.02504, 0.775, 0.2226, 0.775, 0.2378, 0.775, 0.2378, 0.775, 0.2226, 0.775, 0.4202, 0.775, 0.4354, 0.775, 0.4354, 0.775, 0.4202, 0.775, 0.2074, 0.775, 0.2226, 0.775, 0.2226, 0.775, 0.2074, 0.775, 0.405, 0.775, 0.4202, 0.775, 0.4202, 0.775, 0.405, 0.775, 0.1922, 0.775, 0.2074, 0.775, 0.2074, 0.775, 0.1922, 0.775, 0.3898, 0.775, 0.405, 0.775, 0.405, 0.775, 0.3898, 0.775, 0.177, 0.775, 0.1922, 0.775, 0.1922, 0.775, 0.177, 0.775, 0.3746, 0.775, 0.3898, 0.775, 0.3898, 0.775, 0.3746, 0.775, 0.1618, 0.775, 0.177, 0.775, 0.177, 0.775, 0.1618, 0.775, 0.3594, 0.775, 0.3746, 0.775, 0.3746, 0.775, 0.3594, 0.775, 0.1466, 0.775, 0.1618, 0.775, 0.1618, 0.775, 0.1466, 0.775, 0.3442, 0.775, 0.3594, 0.775, 0.3594, 0.775, 0.3442, 0.775, 0.1314, 0.775, 0.1466, 0.775, 0.1466, 0.775, 0.1314, 0.775, 0.329, 0.775, 0.3442, 0.775, 0.3442, 0.775, 0.329, 0.775, 0.1162, 0.775, 0.1314, 0.775, 0.1314, 0.775, 0.1162, 0.775, 0.3138, 0.775, 0.329, 0.775, 0.329, 0.775, 0.3138, 0.775, 0.101, 0.775, 0.1162, 0.775, 0.1162, 0.775, 0.101, 0.775, 0.2986, 0.775, 0.3138, 0.775, 0.3138, 0.775, 0.2986, 0.775, 0.4962, 0.775, 0.5114, 0.775, 0.5114, 0.775, 0.4962, 0.775, 0.08584, 0.775, 0.101, 0.775, 0.101, 0.775, 0.08584, 0.775, 0.2834, 0.775, 0.2986, 0.775, 0.2986, 0.775, 0.2834, 0.775, 0.481, 0.775, 0.4962, 0.775, 0.4962, 0.775, 0.481, 0.775])
me_cylinder.materials.append(mat_material_003)
me_cylinder.use_remesh_fix_poles = True
me_cylinder.use_remesh_preserve_attributes = False
me_cylinder.use_mirror_vertex_groups = False
me_cylinder.update()

# ---- objects
ob_cube = bpy.data.objects.new('Cube', me_cube)
ob_cube_001 = bpy.data.objects.new('Cube.001', me_cube_001)
ob_plane = bpy.data.objects.new('Plane', me_plane)
ob_plane_001 = bpy.data.objects.new('Plane.001', me_plane_001)
ob_cylinder = bpy.data.objects.new('Cylinder', me_cylinder)

# ---- transforms, parenting, visibility, modifiers, constraints
ob_cube.location = (0.0, 0.0, 3.0)
ob_cube.scale = (1.082, 1.082, 1.082)
ob_cube.lock_rotations_4d = False
ob_cube.empty_display_type = 'ARROWS'
ob_cube.lineart.crease_threshold = 0.0
_m = ob_cube.modifiers.new('Bevel', 'BEVEL')
_m.width = 0.05
_m.width_pct = 0.05
_m.segments = 3
ob_cube_001.location = (0.0, 0.0, 0.0)
ob_cube_001.scale = (1.0, 1.0, 5.369)
ob_cube_001.lock_rotations_4d = False
ob_cube_001.empty_display_type = 'ARROWS'
ob_cube_001.lineart.crease_threshold = 0.0
_m = ob_cube_001.modifiers.new('Bevel', 'BEVEL')
_m.width = 0.05
_m.width_pct = 0.05
_m.segments = 3
ob_plane.location = (0.0, 10.07, 0.0)
ob_plane.rotation_euler = (-0.0, 1.571, 0.0)
ob_plane.lineart.crease_threshold = 0.0
ob_plane_001.location = (-0.004726, 10.07, 0.0)
ob_plane_001.rotation_euler = (-1.277, 1.571, 0.0)
ob_plane_001.scale = (0.8136, 0.8136, 0.8136)
ob_plane_001.lineart.crease_threshold = 0.0
ob_cylinder.location = (0.0, 10.0, 0.1616)
ob_cylinder.scale = (1.0, 1.0, 0.6759)
ob_cylinder.lineart.crease_threshold = 0.0

# ---- collection membership
col_collection.objects.link(ob_cube)
col_collection.objects.link(ob_cube_001)
col_collection.objects.link(ob_plane)
col_collection.objects.link(ob_plane_001)
col_collection.objects.link(ob_cylinder)

# ---- scene / render settings (as saved in the file)
scene.frame_start = 1; scene.frame_end = 250; scene.frame_set(0)
scene.render.engine = 'BLENDER_EEVEE_NEXT'
scene.cycles.use_denoising = False
scene.cycles.samples = 128
scene.cycles.sampling_pattern = 'TABULATED_SOBOL'
scene.cycles.use_adaptive_sampling = False
scene.cycles.use_light_tree = False
scene.view_settings.view_transform = 'Filmic'
bpy.context.view_layer.update()

# ---- added for rendering (the .blend has no active camera and no usable light): camera, sun
cam_auto = bpy.data.cameras.new('AutoCamera')
cam_auto.lens = 50.0
cam_auto.sensor_width = 36.0
cam_auto.clip_end = 1000.0
ob_auto_camera = bpy.data.objects.new('AutoCamera', cam_auto)
scene.collection.objects.link(ob_auto_camera)
ob_auto_camera.location = (14.4873, -13.4206, 13.2254)
ob_auto_camera.rotation_euler = (1.09748, -7.21219e-08, 0.694738)
scene.camera = ob_auto_camera
light_auto_sun = bpy.data.lights.new('AutoSun', 'SUN')
light_auto_sun.energy = 3.0
light_auto_sun.angle = 0.0523599
ob_auto_sun = bpy.data.objects.new('AutoSun', light_auto_sun)
scene.collection.objects.link(ob_auto_sun)
ob_auto_sun.rotation_euler = (0.872665, 0.174533, 0.523599)
bpy.context.view_layer.update()
